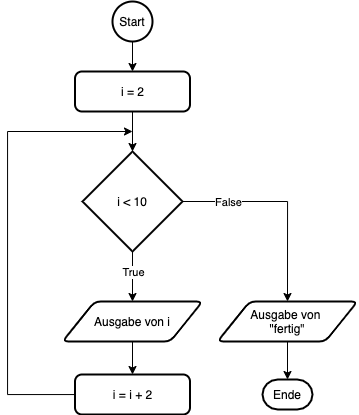

The diagram above was exported from draw.io. Its source (the exported page's mxGraphModel, read from the mxfile embedded in the PNG):
<mxGraphModel dx="733" dy="520" grid="1" gridSize="10" guides="1" tooltips="1" connect="1" arrows="1" fold="1" page="1" pageScale="1" pageWidth="1169" pageHeight="827" math="0" shadow="0">
  <root>
    <mxCell id="0" />
    <mxCell id="1" parent="0" />
    <mxCell id="19" style="edgeStyle=orthogonalEdgeStyle;rounded=0;orthogonalLoop=1;jettySize=auto;html=1;entryX=0.5;entryY=0;entryDx=0;entryDy=0;" parent="1" source="2" edge="1">
      <mxGeometry relative="1" as="geometry">
        <mxPoint x="205" y="110" as="targetPoint" />
      </mxGeometry>
    </mxCell>
    <mxCell id="2" value="Start" style="strokeWidth=2;html=1;shape=mxgraph.flowchart.start_2;whiteSpace=wrap;" parent="1" vertex="1">
      <mxGeometry x="185" y="40" width="40" height="40" as="geometry" />
    </mxCell>
    <mxCell id="3" value="Ende" style="strokeWidth=2;html=1;shape=mxgraph.flowchart.terminator;whiteSpace=wrap;" parent="1" vertex="1">
      <mxGeometry x="335" y="418" width="50" height="30" as="geometry" />
    </mxCell>
    <mxCell id="37" style="edgeStyle=orthogonalEdgeStyle;rounded=0;orthogonalLoop=1;jettySize=auto;html=1;entryX=0.5;entryY=0;entryDx=0;entryDy=0;" edge="1" parent="1" source="4" target="23">
      <mxGeometry relative="1" as="geometry" />
    </mxCell>
    <mxCell id="41" value="True" style="edgeLabel;html=1;align=center;verticalAlign=middle;resizable=0;points=[];" vertex="1" connectable="0" parent="37">
      <mxGeometry x="0.1622" relative="1" as="geometry">
        <mxPoint y="-9" as="offset" />
      </mxGeometry>
    </mxCell>
    <mxCell id="42" style="edgeStyle=orthogonalEdgeStyle;rounded=0;orthogonalLoop=1;jettySize=auto;html=1;entryX=0.5;entryY=0;entryDx=0;entryDy=0;" edge="1" parent="1" source="4" target="44">
      <mxGeometry relative="1" as="geometry">
        <mxPoint x="350" y="300" as="targetPoint" />
        <Array as="points">
          <mxPoint x="360" y="240" />
        </Array>
      </mxGeometry>
    </mxCell>
    <mxCell id="43" value="False" style="edgeLabel;html=1;align=center;verticalAlign=middle;resizable=0;points=[];" vertex="1" connectable="0" parent="42">
      <mxGeometry x="-0.6801" y="-1" relative="1" as="geometry">
        <mxPoint x="12" y="-1" as="offset" />
      </mxGeometry>
    </mxCell>
    <mxCell id="4" value="i &amp;lt; 10" style="strokeWidth=2;html=1;shape=mxgraph.flowchart.decision;whiteSpace=wrap;" parent="1" vertex="1">
      <mxGeometry x="155" y="190" width="100" height="100" as="geometry" />
    </mxCell>
    <mxCell id="40" style="edgeStyle=orthogonalEdgeStyle;rounded=0;orthogonalLoop=1;jettySize=auto;html=1;" edge="1" parent="1" source="10">
      <mxGeometry relative="1" as="geometry">
        <mxPoint x="205" y="170" as="targetPoint" />
        <Array as="points">
          <mxPoint x="80" y="433" />
          <mxPoint x="80" y="170" />
        </Array>
      </mxGeometry>
    </mxCell>
    <mxCell id="10" value="i = i + 2" style="rounded=1;whiteSpace=wrap;html=1;absoluteArcSize=1;arcSize=14;strokeWidth=2;" parent="1" vertex="1">
      <mxGeometry x="147.5" y="413" width="115" height="40" as="geometry" />
    </mxCell>
    <mxCell id="20" style="edgeStyle=orthogonalEdgeStyle;rounded=0;orthogonalLoop=1;jettySize=auto;html=1;entryX=0.5;entryY=0;entryDx=0;entryDy=0;entryPerimeter=0;" parent="1" target="4" edge="1">
      <mxGeometry relative="1" as="geometry">
        <mxPoint x="205" y="150" as="sourcePoint" />
      </mxGeometry>
    </mxCell>
    <mxCell id="38" style="edgeStyle=orthogonalEdgeStyle;rounded=0;orthogonalLoop=1;jettySize=auto;html=1;entryX=0.5;entryY=0;entryDx=0;entryDy=0;" edge="1" parent="1" source="23" target="10">
      <mxGeometry relative="1" as="geometry" />
    </mxCell>
    <mxCell id="23" value="Ausgabe von i" style="shape=parallelogram;html=1;strokeWidth=2;perimeter=parallelogramPerimeter;whiteSpace=wrap;rounded=1;arcSize=12;size=0.23;" parent="1" vertex="1">
      <mxGeometry x="135" y="340" width="140" height="40" as="geometry" />
    </mxCell>
    <mxCell id="36" value="i = 2" style="rounded=1;whiteSpace=wrap;html=1;absoluteArcSize=1;arcSize=14;strokeWidth=2;" vertex="1" parent="1">
      <mxGeometry x="147.5" y="110" width="115" height="40" as="geometry" />
    </mxCell>
    <mxCell id="45" style="edgeStyle=orthogonalEdgeStyle;rounded=0;orthogonalLoop=1;jettySize=auto;html=1;exitX=0.5;exitY=1;exitDx=0;exitDy=0;entryX=0.5;entryY=0;entryDx=0;entryDy=0;entryPerimeter=0;" edge="1" parent="1" source="44" target="3">
      <mxGeometry relative="1" as="geometry" />
    </mxCell>
    <mxCell id="44" value="Ausgabe von &lt;br&gt;&quot;fertig&quot;" style="shape=parallelogram;html=1;strokeWidth=2;perimeter=parallelogramPerimeter;whiteSpace=wrap;rounded=1;arcSize=12;size=0.23;" vertex="1" parent="1">
      <mxGeometry x="290" y="340" width="140" height="40" as="geometry" />
    </mxCell>
  </root>
</mxGraphModel>